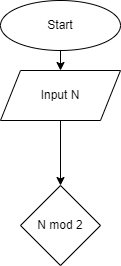

The diagram above was exported from draw.io. Its source (the exported page's mxGraphModel, read from the mxfile embedded in the PNG):
<mxGraphModel dx="564" dy="438" grid="1" gridSize="10" guides="1" tooltips="1" connect="1" arrows="1" fold="1" page="1" pageScale="1" pageWidth="827" pageHeight="1169" math="0" shadow="0">
  <root>
    <mxCell id="0" />
    <mxCell id="1" parent="0" />
    <mxCell id="4" value="" style="edgeStyle=none;html=1;" edge="1" parent="1" source="2" target="3">
      <mxGeometry relative="1" as="geometry" />
    </mxCell>
    <mxCell id="2" value="Start" style="ellipse;whiteSpace=wrap;html=1;" vertex="1" parent="1">
      <mxGeometry x="240" y="10" width="120" height="50" as="geometry" />
    </mxCell>
    <mxCell id="6" value="" style="edgeStyle=none;html=1;" edge="1" parent="1" source="3" target="5">
      <mxGeometry relative="1" as="geometry" />
    </mxCell>
    <mxCell id="3" value="Input N" style="shape=parallelogram;perimeter=parallelogramPerimeter;whiteSpace=wrap;html=1;fixedSize=1;" vertex="1" parent="1">
      <mxGeometry x="240" y="80" width="120" height="50" as="geometry" />
    </mxCell>
    <mxCell id="5" value="N mod 2" style="rhombus;whiteSpace=wrap;html=1;" vertex="1" parent="1">
      <mxGeometry x="260" y="195" width="80" height="80" as="geometry" />
    </mxCell>
  </root>
</mxGraphModel>